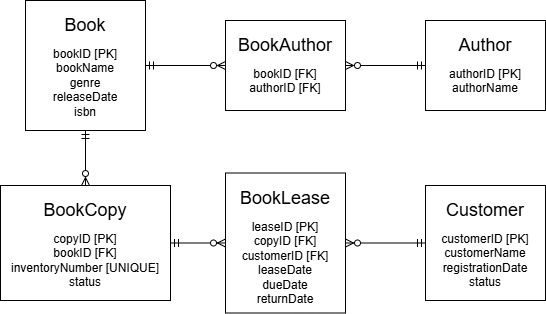

The diagram above was exported from draw.io. Its source (the exported page's mxGraphModel, read from the mxfile embedded in the PNG):
<mxGraphModel dx="732" dy="570" grid="1" gridSize="10" guides="1" tooltips="1" connect="1" arrows="1" fold="1" page="1" pageScale="1" pageWidth="827" pageHeight="1169" math="0" shadow="0">
  <root>
    <mxCell id="0" />
    <mxCell id="1" parent="0" />
    <mxCell id="hzFtK3jjWa40TnAOPEnr-16" edge="1" parent="1" source="hzFtK3jjWa40TnAOPEnr-7" style="edgeStyle=orthogonalEdgeStyle;rounded=0;orthogonalLoop=1;jettySize=auto;html=1;entryX=0;entryY=0.5;entryDx=0;entryDy=0;endArrow=ERzeroToMany;endFill=0;startArrow=ERmandOne;startFill=0;" target="hzFtK3jjWa40TnAOPEnr-12">
      <mxGeometry relative="1" as="geometry">
        <mxPoint x="220" y="150" as="targetPoint" />
      </mxGeometry>
    </mxCell>
    <mxCell id="hzFtK3jjWa40TnAOPEnr-7" parent="1" style="rounded=0;whiteSpace=wrap;html=1;shadow=0;" value="" vertex="1">
      <mxGeometry height="130" width="120" x="80" y="80" as="geometry" />
    </mxCell>
    <mxCell id="hzFtK3jjWa40TnAOPEnr-2" parent="1" style="text;html=1;whiteSpace=wrap;strokeColor=none;fillColor=none;align=center;verticalAlign=middle;rounded=0;" value="&lt;font style=&quot;font-size: 18px;&quot;&gt;Book&lt;/font&gt;" vertex="1">
      <mxGeometry height="30" width="60" x="110" y="90" as="geometry" />
    </mxCell>
    <mxCell id="hzFtK3jjWa40TnAOPEnr-3" parent="1" style="text;html=1;whiteSpace=wrap;overflow=hidden;rounded=0;align=center;" value="bookID [PK]&lt;div&gt;bookName&lt;/div&gt;&lt;div&gt;genre&lt;/div&gt;&lt;div&gt;releaseDate&lt;/div&gt;&lt;div&gt;isbn&lt;/div&gt;&lt;div&gt;&lt;br&gt;&lt;/div&gt;" vertex="1">
      <mxGeometry height="80" width="120" x="80" y="120" as="geometry" />
    </mxCell>
    <mxCell id="hzFtK3jjWa40TnAOPEnr-8" parent="1" style="rounded=0;whiteSpace=wrap;html=1;shadow=0;" value="" vertex="1">
      <mxGeometry height="90" width="120" x="480" y="100" as="geometry" />
    </mxCell>
    <mxCell id="hzFtK3jjWa40TnAOPEnr-9" parent="1" style="text;html=1;whiteSpace=wrap;strokeColor=none;fillColor=none;align=center;verticalAlign=middle;rounded=0;" value="&lt;font style=&quot;font-size: 18px;&quot;&gt;Author&lt;/font&gt;" vertex="1">
      <mxGeometry height="30" width="60" x="510" y="110" as="geometry" />
    </mxCell>
    <mxCell id="hzFtK3jjWa40TnAOPEnr-10" parent="1" style="text;html=1;whiteSpace=wrap;overflow=hidden;rounded=0;align=center;" value="authorID [PK]&lt;div&gt;authorName&lt;/div&gt;" vertex="1">
      <mxGeometry height="40" width="120" x="480" y="140" as="geometry" />
    </mxCell>
    <mxCell id="hzFtK3jjWa40TnAOPEnr-17" edge="1" parent="1" source="hzFtK3jjWa40TnAOPEnr-12" style="edgeStyle=orthogonalEdgeStyle;rounded=0;orthogonalLoop=1;jettySize=auto;html=1;endArrow=ERmandOne;endFill=0;startArrow=ERzeroToMany;startFill=0;" target="hzFtK3jjWa40TnAOPEnr-8">
      <mxGeometry relative="1" as="geometry" />
    </mxCell>
    <mxCell id="hzFtK3jjWa40TnAOPEnr-12" parent="1" style="rounded=0;whiteSpace=wrap;html=1;shadow=0;" value="" vertex="1">
      <mxGeometry height="90" width="120" x="280" y="100" as="geometry" />
    </mxCell>
    <mxCell id="hzFtK3jjWa40TnAOPEnr-13" parent="1" style="text;html=1;whiteSpace=wrap;strokeColor=none;fillColor=none;align=center;verticalAlign=middle;rounded=0;" value="&lt;font style=&quot;font-size: 18px;&quot;&gt;BookAuthor&lt;/font&gt;" vertex="1">
      <mxGeometry height="30" width="60" x="310" y="110" as="geometry" />
    </mxCell>
    <mxCell id="hzFtK3jjWa40TnAOPEnr-14" parent="1" style="text;html=1;whiteSpace=wrap;overflow=hidden;rounded=0;align=center;" value="&lt;div&gt;bookID [FK]&lt;/div&gt;authorID [FK]" vertex="1">
      <mxGeometry height="40" width="120" x="280" y="140" as="geometry" />
    </mxCell>
    <mxCell id="hzFtK3jjWa40TnAOPEnr-33" edge="1" parent="1" source="hzFtK3jjWa40TnAOPEnr-18" style="edgeStyle=orthogonalEdgeStyle;rounded=0;orthogonalLoop=1;jettySize=auto;html=1;endArrow=ERzeroToMany;endFill=0;startArrow=ERmandOne;startFill=0;" target="hzFtK3jjWa40TnAOPEnr-26">
      <mxGeometry relative="1" as="geometry">
        <mxPoint x="400" y="320" as="targetPoint" />
      </mxGeometry>
    </mxCell>
    <mxCell id="hzFtK3jjWa40TnAOPEnr-18" parent="1" style="rounded=0;whiteSpace=wrap;html=1;shadow=0;" value="" vertex="1">
      <mxGeometry height="115" width="120" x="480" y="265" as="geometry" />
    </mxCell>
    <mxCell id="hzFtK3jjWa40TnAOPEnr-19" parent="1" style="text;html=1;whiteSpace=wrap;strokeColor=none;fillColor=none;align=center;verticalAlign=middle;rounded=0;" value="&lt;font style=&quot;font-size: 18px;&quot;&gt;Customer&lt;/font&gt;" vertex="1">
      <mxGeometry height="30" width="60" x="510" y="275" as="geometry" />
    </mxCell>
    <mxCell id="hzFtK3jjWa40TnAOPEnr-20" parent="1" style="text;html=1;whiteSpace=wrap;overflow=hidden;rounded=0;align=center;" value="customerID [PK]&lt;div&gt;customerName&lt;/div&gt;&lt;div&gt;registrationDate&lt;/div&gt;&lt;div&gt;status&lt;/div&gt;" vertex="1">
      <mxGeometry height="75" width="120" x="480" y="305" as="geometry" />
    </mxCell>
    <mxCell id="hzFtK3jjWa40TnAOPEnr-25" edge="1" parent="1" source="hzFtK3jjWa40TnAOPEnr-22" style="edgeStyle=orthogonalEdgeStyle;rounded=0;orthogonalLoop=1;jettySize=auto;html=1;endArrow=ERmandOne;endFill=0;startArrow=ERzeroToMany;startFill=0;" target="hzFtK3jjWa40TnAOPEnr-7">
      <mxGeometry relative="1" as="geometry" />
    </mxCell>
    <mxCell id="hzFtK3jjWa40TnAOPEnr-29" edge="1" parent="1" source="hzFtK3jjWa40TnAOPEnr-22" style="edgeStyle=orthogonalEdgeStyle;rounded=0;orthogonalLoop=1;jettySize=auto;html=1;endArrow=ERzeroToMany;endFill=0;startArrow=ERmandOne;startFill=0;" target="hzFtK3jjWa40TnAOPEnr-26">
      <mxGeometry relative="1" as="geometry">
        <mxPoint x="280" y="320" as="targetPoint" />
      </mxGeometry>
    </mxCell>
    <mxCell id="hzFtK3jjWa40TnAOPEnr-22" parent="1" style="rounded=0;whiteSpace=wrap;html=1;shadow=0;" value="" vertex="1">
      <mxGeometry height="115" width="170" x="55" y="265" as="geometry" />
    </mxCell>
    <mxCell id="hzFtK3jjWa40TnAOPEnr-23" parent="1" style="text;html=1;whiteSpace=wrap;strokeColor=none;fillColor=none;align=center;verticalAlign=middle;rounded=0;" value="&lt;font style=&quot;font-size: 18px;&quot;&gt;BookCopy&lt;/font&gt;" vertex="1">
      <mxGeometry height="30" width="60" x="110" y="275" as="geometry" />
    </mxCell>
    <mxCell id="hzFtK3jjWa40TnAOPEnr-24" parent="1" style="text;html=1;whiteSpace=wrap;overflow=hidden;rounded=0;align=center;" value="copyID [PK]&lt;div&gt;bookID [FK]&lt;/div&gt;&lt;div&gt;inventoryNumber&amp;nbsp;&lt;span style=&quot;background-color: transparent; color: light-dark(rgb(0, 0, 0), rgb(255, 255, 255));&quot;&gt;[UNIQUE]&lt;/span&gt;&lt;/div&gt;&lt;div&gt;status&lt;/div&gt;" vertex="1">
      <mxGeometry height="70" width="150" x="65" y="305" as="geometry" />
    </mxCell>
    <mxCell id="hzFtK3jjWa40TnAOPEnr-26" parent="1" style="rounded=0;whiteSpace=wrap;html=1;shadow=0;" value="" vertex="1">
      <mxGeometry height="140" width="120" x="280" y="252.5" as="geometry" />
    </mxCell>
    <mxCell id="hzFtK3jjWa40TnAOPEnr-27" parent="1" style="text;html=1;whiteSpace=wrap;strokeColor=none;fillColor=none;align=center;verticalAlign=middle;rounded=0;" value="&lt;font style=&quot;font-size: 18px;&quot;&gt;BookLease&lt;/font&gt;" vertex="1">
      <mxGeometry height="30" width="60" x="310" y="262.5" as="geometry" />
    </mxCell>
    <mxCell id="hzFtK3jjWa40TnAOPEnr-28" parent="1" style="text;html=1;whiteSpace=wrap;overflow=hidden;rounded=0;align=center;" value="leaseID [PK]&lt;div&gt;copyID [FK]&lt;/div&gt;&lt;div&gt;customerID [FK]&lt;/div&gt;&lt;div&gt;leaseDate&lt;/div&gt;&lt;div&gt;dueDate&lt;/div&gt;&lt;div&gt;returnDate&lt;/div&gt;" vertex="1">
      <mxGeometry height="90" width="120" x="280" y="292.5" as="geometry" />
    </mxCell>
  </root>
</mxGraphModel>